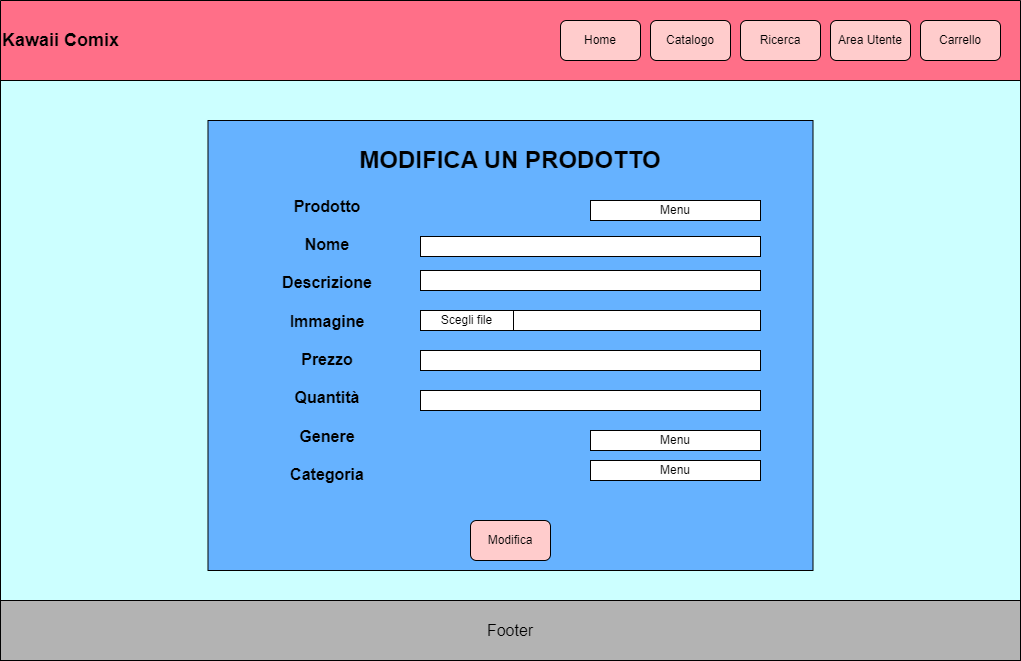

The diagram above was exported from draw.io. Its source (the exported page's mxGraphModel, read from the mxfile embedded in the PNG):
<mxGraphModel dx="2169" dy="2571" grid="1" gridSize="10" guides="1" tooltips="1" connect="1" arrows="1" fold="1" page="1" pageScale="1" pageWidth="827" pageHeight="1169" math="0" shadow="0">
  <root>
    <mxCell id="0" />
    <mxCell id="1" parent="0" />
    <mxCell id="5UGKIeRZJDmRClwh3Alo-3" value="&lt;font style=&quot;font-size: 18px;&quot;&gt;Kawaii Comix&lt;/font&gt;" style="swimlane;whiteSpace=wrap;html=1;startSize=80;fillColor=#FF6F88;align=left;strokeColor=#000000;" parent="1" vertex="1">
      <mxGeometry x="-680" y="-840" width="1020" height="644" as="geometry" />
    </mxCell>
    <mxCell id="5UGKIeRZJDmRClwh3Alo-8" value="" style="whiteSpace=wrap;html=1;fillColor=#CCFFFF;align=left;" parent="5UGKIeRZJDmRClwh3Alo-3" vertex="1">
      <mxGeometry y="80" width="1020" height="520" as="geometry" />
    </mxCell>
    <mxCell id="5UGKIeRZJDmRClwh3Alo-9" value="Home" style="rounded=1;whiteSpace=wrap;html=1;fillColor=#FFCCCC;" parent="5UGKIeRZJDmRClwh3Alo-3" vertex="1">
      <mxGeometry x="560" y="20" width="80" height="40" as="geometry" />
    </mxCell>
    <mxCell id="5UGKIeRZJDmRClwh3Alo-10" value="Catalogo" style="rounded=1;whiteSpace=wrap;html=1;fillColor=#FFCCCC;" parent="5UGKIeRZJDmRClwh3Alo-3" vertex="1">
      <mxGeometry x="650" y="20" width="80" height="40" as="geometry" />
    </mxCell>
    <mxCell id="5UGKIeRZJDmRClwh3Alo-11" value="Ricerca" style="rounded=1;whiteSpace=wrap;html=1;fillColor=#FFCCCC;" parent="5UGKIeRZJDmRClwh3Alo-3" vertex="1">
      <mxGeometry x="740" y="20" width="80" height="40" as="geometry" />
    </mxCell>
    <mxCell id="5UGKIeRZJDmRClwh3Alo-12" value="Area Utente" style="rounded=1;whiteSpace=wrap;html=1;fillColor=#FFCCCC;" parent="5UGKIeRZJDmRClwh3Alo-3" vertex="1">
      <mxGeometry x="830" y="20" width="80" height="40" as="geometry" />
    </mxCell>
    <mxCell id="5UGKIeRZJDmRClwh3Alo-13" value="Carrello" style="rounded=1;whiteSpace=wrap;html=1;fillColor=#FFCCCC;" parent="5UGKIeRZJDmRClwh3Alo-3" vertex="1">
      <mxGeometry x="920" y="20" width="80" height="40" as="geometry" />
    </mxCell>
    <mxCell id="5UGKIeRZJDmRClwh3Alo-15" value="" style="rounded=0;whiteSpace=wrap;html=1;fillColor=#66B2FF;align=left;" parent="5UGKIeRZJDmRClwh3Alo-3" vertex="1">
      <mxGeometry x="207.5" y="120" width="605" height="450" as="geometry" />
    </mxCell>
    <mxCell id="5UGKIeRZJDmRClwh3Alo-35" value="Modifica" style="rounded=1;whiteSpace=wrap;html=1;fillColor=#FFCCCC;" parent="5UGKIeRZJDmRClwh3Alo-3" vertex="1">
      <mxGeometry x="470" y="520" width="80" height="40" as="geometry" />
    </mxCell>
    <mxCell id="5UGKIeRZJDmRClwh3Alo-36" value="&lt;font size=&quot;3&quot;&gt;&lt;b&gt;Prodotto&lt;br&gt;&lt;br&gt;Nome&lt;br&gt;&lt;br&gt;Descrizione&lt;br&gt;&lt;br&gt;Immagine&lt;br&gt;&lt;br&gt;Prezzo&lt;br&gt;&lt;br&gt;Quantità&lt;br&gt;&lt;br&gt;Genere&lt;br&gt;&lt;br&gt;Categoria&lt;/b&gt;&lt;br&gt;&lt;/font&gt;" style="rounded=0;whiteSpace=wrap;html=1;fillColor=#66B2FF;strokeColor=#66B2FF;" parent="5UGKIeRZJDmRClwh3Alo-3" vertex="1">
      <mxGeometry x="267" y="170" width="120" height="340" as="geometry" />
    </mxCell>
    <mxCell id="5UGKIeRZJDmRClwh3Alo-49" value="" style="rounded=0;whiteSpace=wrap;html=1;" parent="5UGKIeRZJDmRClwh3Alo-3" vertex="1">
      <mxGeometry x="420" y="236" width="340" height="20" as="geometry" />
    </mxCell>
    <mxCell id="5UGKIeRZJDmRClwh3Alo-50" value="" style="rounded=0;whiteSpace=wrap;html=1;" parent="5UGKIeRZJDmRClwh3Alo-3" vertex="1">
      <mxGeometry x="420" y="270" width="340" height="20" as="geometry" />
    </mxCell>
    <mxCell id="5UGKIeRZJDmRClwh3Alo-51" value="" style="rounded=0;whiteSpace=wrap;html=1;" parent="5UGKIeRZJDmRClwh3Alo-3" vertex="1">
      <mxGeometry x="420" y="310" width="340" height="20" as="geometry" />
    </mxCell>
    <mxCell id="5UGKIeRZJDmRClwh3Alo-52" value="&lt;h1&gt;MODIFICA UN PRODOTTO&lt;/h1&gt;" style="rounded=0;whiteSpace=wrap;html=1;fillColor=#66B2FF;strokeColor=#66B2FF;" parent="5UGKIeRZJDmRClwh3Alo-3" vertex="1">
      <mxGeometry x="350" y="130" width="320" height="60" as="geometry" />
    </mxCell>
    <mxCell id="y_b3C8W4ZtmqAeaythEe-1" style="edgeStyle=orthogonalEdgeStyle;rounded=0;orthogonalLoop=1;jettySize=auto;html=1;exitX=0.5;exitY=1;exitDx=0;exitDy=0;" parent="5UGKIeRZJDmRClwh3Alo-3" edge="1">
      <mxGeometry relative="1" as="geometry">
        <mxPoint x="590" y="219" as="sourcePoint" />
        <mxPoint x="590" y="219" as="targetPoint" />
      </mxGeometry>
    </mxCell>
    <mxCell id="y_b3C8W4ZtmqAeaythEe-18" value="Scegli file" style="rounded=0;whiteSpace=wrap;html=1;" parent="5UGKIeRZJDmRClwh3Alo-3" vertex="1">
      <mxGeometry x="420" y="310" width="93" height="20" as="geometry" />
    </mxCell>
    <mxCell id="y_b3C8W4ZtmqAeaythEe-21" value="" style="rounded=0;whiteSpace=wrap;html=1;" parent="5UGKIeRZJDmRClwh3Alo-3" vertex="1">
      <mxGeometry x="420" y="350" width="340" height="20" as="geometry" />
    </mxCell>
    <mxCell id="y_b3C8W4ZtmqAeaythEe-22" value="" style="rounded=0;whiteSpace=wrap;html=1;" parent="5UGKIeRZJDmRClwh3Alo-3" vertex="1">
      <mxGeometry x="420" y="390" width="340" height="20" as="geometry" />
    </mxCell>
    <mxCell id="y_b3C8W4ZtmqAeaythEe-23" value="Menu" style="rounded=0;whiteSpace=wrap;html=1;" parent="5UGKIeRZJDmRClwh3Alo-3" vertex="1">
      <mxGeometry x="590" y="200" width="170" height="20" as="geometry" />
    </mxCell>
    <mxCell id="y_b3C8W4ZtmqAeaythEe-24" value="Menu" style="rounded=0;whiteSpace=wrap;html=1;" parent="5UGKIeRZJDmRClwh3Alo-3" vertex="1">
      <mxGeometry x="590" y="460" width="170" height="20" as="geometry" />
    </mxCell>
    <mxCell id="y_b3C8W4ZtmqAeaythEe-25" value="Menu" style="rounded=0;whiteSpace=wrap;html=1;" parent="5UGKIeRZJDmRClwh3Alo-3" vertex="1">
      <mxGeometry x="590" y="430" width="170" height="20" as="geometry" />
    </mxCell>
    <mxCell id="5UGKIeRZJDmRClwh3Alo-4" value="" style="endArrow=none;html=1;rounded=0;" parent="1" edge="1">
      <mxGeometry width="50" height="50" relative="1" as="geometry">
        <mxPoint x="-680" y="-240" as="sourcePoint" />
        <mxPoint x="320" y="-240" as="targetPoint" />
      </mxGeometry>
    </mxCell>
    <mxCell id="5UGKIeRZJDmRClwh3Alo-5" value="&lt;font size=&quot;3&quot;&gt;Footer&lt;/font&gt;" style="whiteSpace=wrap;html=1;fillColor=#B3B3B3;" parent="1" vertex="1">
      <mxGeometry x="-680" y="-240" width="1020" height="60" as="geometry" />
    </mxCell>
  </root>
</mxGraphModel>